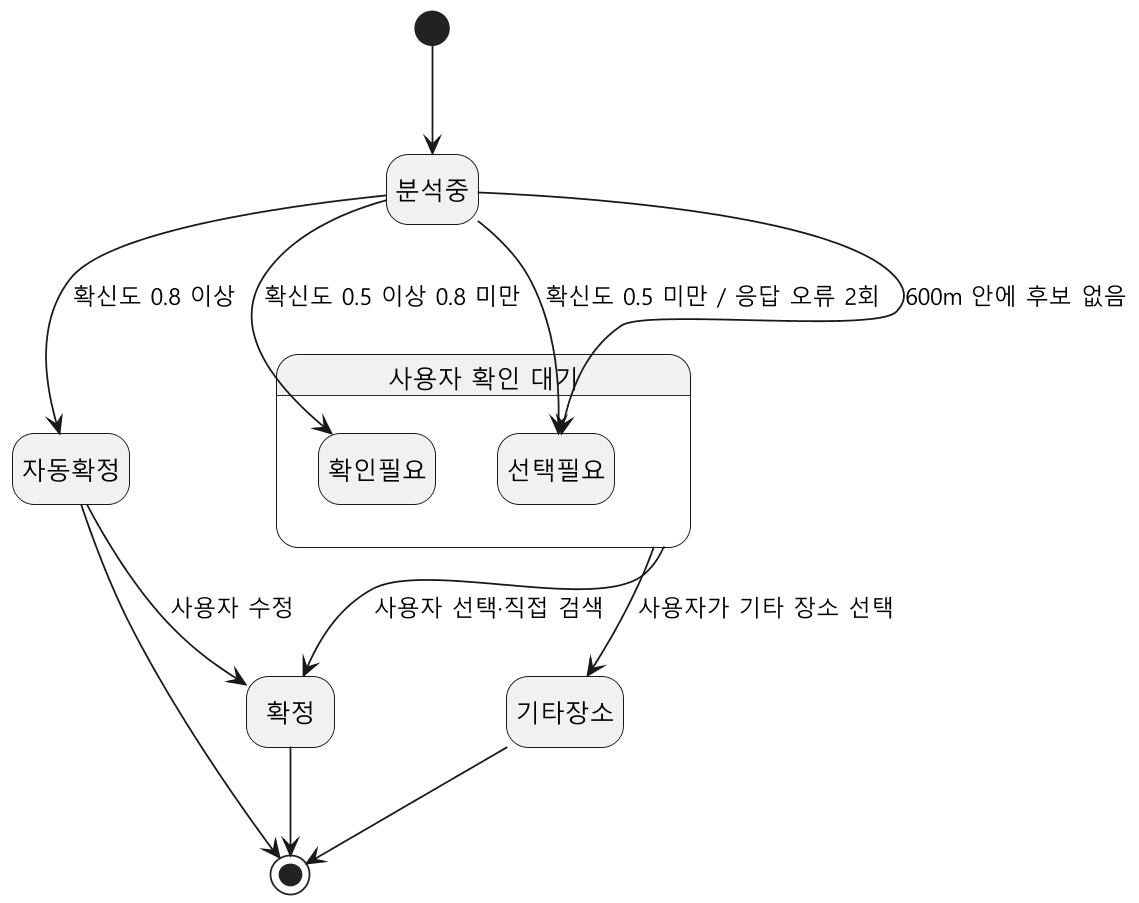

The diagram above was rendered by PlantUML. Its source (embedded in the PNG):
@startuml
skinparam defaultFontName "Malgun Gothic"
skinparam dpi 170
hide empty description

state "분석중" as Analyzing
state "자동확정" as AutoConfirmed
state "사용자 확인 대기" as Waiting {
  state "확인필요" as NeedsCheck
  state "선택필요" as NeedsSelection
}
state "확정" as Confirmed
state "기타장소" as OtherPlace

[*] --> Analyzing
Analyzing --> AutoConfirmed : 확신도 0.8 이상
Analyzing --> NeedsCheck : 확신도 0.5 이상 0.8 미만
Analyzing --> NeedsSelection : 확신도 0.5 미만 / 응답 오류 2회
Analyzing --> NeedsSelection : 600m 안에 후보 없음
AutoConfirmed --> Confirmed : 사용자 수정
' 확인필요·선택필요 공통 전이 (복합 상태에서 출발)
Waiting --> Confirmed : 사용자 선택·직접 검색
Waiting --> OtherPlace : 사용자가 기타 장소 선택
AutoConfirmed --> [*]
Confirmed --> [*]
OtherPlace --> [*]
@enduml